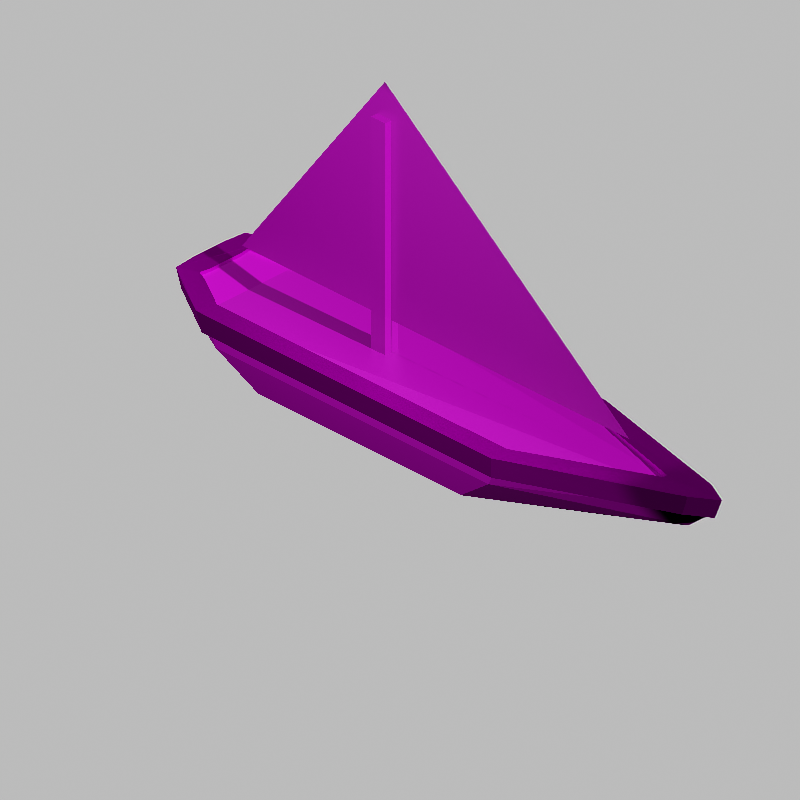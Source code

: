 # Source: isometricDemo.blend  (saved by Blender 4.2.66; exported with 4.5.12 LTS)
import bpy
from mathutils import Matrix  # noqa: F401  (used for matrix-valued properties, if any)

bpy.ops.wm.read_factory_settings(use_empty=True)
scene = bpy.context.scene
scene.name = 'Scene'

# ---- collections
col_collection = bpy.data.collections.new('Collection'); scene.collection.children.link(col_collection)
col_lighting = bpy.data.collections.new('Lighting'); scene.collection.children.link(col_lighting)
col_lighting_v2 = bpy.data.collections.new('Lighting V2'); scene.collection.children.link(col_lighting_v2)

# ---- images (referenced by path relative to the original .blend; pixels are not part of the script)
import os
ASSET_DIR = os.environ.get("B2B_ASSET_DIR", "")  # directory of the original .blend (textures are referenced by path, not embedded)
HERE = os.path.dirname(os.path.abspath(__file__))  # packed textures are extracted next to this script under _unpacked/

def load_image(name, relpath, width, height, colorspace="sRGB"):
    """Load a texture the original file referenced (path relative to the .blend, or extracted next to this script)."""
    p = next((c for c in (os.path.join(HERE, relpath), os.path.join(ASSET_DIR, relpath)) if relpath and os.path.exists(c)), "")
    if p:
        img = bpy.data.images.load(p, check_existing=True)
        img.name = name
    else:  # same state as the original file: an image datablock whose file is absent (Cycles renders it pink)
        img = bpy.data.images.new(name, width, height)
        img.source = "FILE"
        img.filepath = "//" + (relpath or name)
    img.colorspace_settings.name = colorspace
    return img
img_boat_txture_png = load_image('boat_txture.png', 'boat_txture.png', 1024, 1024, 'sRGB')

# ---- materials (node trees are filled in below, after node groups)
mat_material = bpy.data.materials.new('Material')
mat_material.alpha_threshold = 0.0
mat_material.roughness = 0.5
mat_material.line_color = (0.0, 0.0, 0.0, 1.0)
mat_material_001 = bpy.data.materials.new('Material.001')

# ---- node groups
ng_nonprincipled_bsdf = bpy.data.node_groups.new('NonPrincipled BSDF', 'ShaderNodeTree')
_s = ng_nonprincipled_bsdf.interface.new_socket(name='Shader', in_out='OUTPUT', socket_type='NodeSocketShader')
_s = ng_nonprincipled_bsdf.interface.new_socket(name='Diffuse Color', in_out='INPUT', socket_type='NodeSocketColor')
_s.default_value = (0.7991, 0.7991, 0.7991, 1.0)
_s = ng_nonprincipled_bsdf.interface.new_socket(name='Diffuse Intensity', in_out='INPUT', socket_type='NodeSocketFloat')
_s.subtype = 'FACTOR'
_s.default_value = 0.8
_s.min_value = 0.0
_s.max_value = 1.0
_s = ng_nonprincipled_bsdf.interface.new_socket(name='Specular Color', in_out='INPUT', socket_type='NodeSocketColor')
_s.default_value = (1.0, 1.0, 1.0, 1.0)
_s = ng_nonprincipled_bsdf.interface.new_socket(name='Specular Intensity', in_out='INPUT', socket_type='NodeSocketFloat')
_s.subtype = 'FACTOR'
_s.default_value = 0.5
_s.min_value = 0.0
_s.max_value = 1.0
_s = ng_nonprincipled_bsdf.interface.new_socket(name='Specular Hardness', in_out='INPUT', socket_type='NodeSocketFloat')
_s.subtype = 'FACTOR'
_s.default_value = 50.0
_s.min_value = 1.0
_s.max_value = 511.0
_s = ng_nonprincipled_bsdf.interface.new_socket(name='Diffuse Alpha', in_out='INPUT', socket_type='NodeSocketFloat')
_s.subtype = 'FACTOR'
_s.default_value = 1.0
_s.min_value = 0.0
_s.max_value = 1.0
_s = ng_nonprincipled_bsdf.interface.new_socket(name='Specular Alpha', in_out='INPUT', socket_type='NodeSocketFloat')
_s.subtype = 'FACTOR'
_s.default_value = 1.0
_s.min_value = 0.0
_s.max_value = 1.0
_s = ng_nonprincipled_bsdf.interface.new_socket(name='Normal', in_out='INPUT', socket_type='NodeSocketVector')
_s.min_value = -1.0
_s.max_value = 1.0
_s.hide_value = True
_N = ng_nonprincipled_bsdf.nodes; _L = ng_nonprincipled_bsdf.links
n0 = _N.new('NodeFrame'); n0.name = 'Frame'; n0.location = (-337, -589)
n0.label = 'Shininess to Roughness'
n0.width = 576
n1 = _N.new('NodeFrame'); n1.name = 'Frame.001'; n1.location = (-501, -143)
n1.label = 'Specular Energy Transform'
n1.width = 929
n2 = _N.new('ShaderNodeMath'); n2.name = 'Math.005'; n2.location = (-673, -451)
n2.operation = 'DIVIDE'
n2.inputs[1].default_value = 4.0
n2.inputs[2].default_value = 0.0
n3 = _N.new('ShaderNodeMath'); n3.name = 'Math.002'; n3.location = (30, -32)
n3.inputs[1].default_value = 2.0
n3.inputs[2].default_value = 0.0
n4 = _N.new('ShaderNodeMath'); n4.name = 'Math.004'; n4.location = (406, -35)
n4.operation = 'SQRT'
n4.use_clamp = True
n4.inputs[1].default_value = 2.0
n4.inputs[2].default_value = 0.0
n5 = _N.new('ShaderNodeMath'); n5.name = 'Math.003'; n5.location = (218, -30)
n5.operation = 'DIVIDE'
n5.inputs[0].default_value = 2.0
n5.inputs[2].default_value = 0.0
n6 = _N.new('ShaderNodeBsdfDiffuse'); n6.name = 'Diffuse BSDF'; n6.location = (685, 64)
n7 = _N.new('ShaderNodeMix'); n7.name = 'Mix'; n7.location = (687, -148)
n7.data_type = 'RGBA'
n7.inputs[7].default_value = (1.0, 1.0, 1.0, 1.0)
n8 = _N.new('ShaderNodeBsdfTransparent'); n8.name = 'Transparent BSDF'; n8.location = (685, -65)
n9 = _N.new('ShaderNodeBsdfAnisotropic'); n9.name = 'Glossy BSDF'; n9.location = (680, -322)
n9.distribution = 'GGX'
n10 = _N.new('ShaderNodeAddShader'); n10.name = 'Add Shader'; n10.location = (1087, 8)
n11 = _N.new('NodeGroupOutput'); n11.name = 'Group Output'; n11.location = (1297, 3)
n12 = _N.new('ShaderNodeMixShader'); n12.name = 'Mix Shader'; n12.location = (895, 78)
n12.label = 'Diffuse'
n13 = _N.new('ShaderNodeMixShader'); n13.name = 'Mix Shader.001'; n13.location = (897, -121)
n13.label = 'Specular'
n14 = _N.new('NodeGroupInput'); n14.name = 'Group Input.002'; n14.location = (449, -73)
n14.width = 134
n15 = _N.new('ShaderNodeMix'); n15.name = 'Mix.001'; n15.location = (441, 113)
n15.label = 'Diffuse Energy'
n15.data_type = 'RGBA'
n15.blend_type = 'MULTIPLY'
n15.inputs[0].default_value = 1.0
n16 = _N.new('NodeGroupInput'); n16.name = 'Group Input'; n16.location = (240, 114)
n16.width = 134
n17 = _N.new('NodeGroupInput'); n17.name = 'Group Input.003'; n17.location = (-884, -289)
n17.width = 134
n18 = _N.new('ShaderNodeMix'); n18.name = 'Mix.002'; n18.location = (566, -175)
n18.data_type = 'RGBA'
n19 = _N.new('ShaderNodeMath'); n19.name = 'Math.001'; n19.location = (375, -51)
n19.operation = 'MULTIPLY'
n19.inputs[1].default_value = 3.142
n19.inputs[2].default_value = 0.0
n20 = _N.new('NodeGroupInput'); n20.name = 'Group Input.001'; n20.location = (35, -188)
n20.width = 134
n21 = _N.new('ShaderNodeMath'); n21.name = 'Math.006'; n21.location = (381, -213)
n21.operation = 'MULTIPLY'
n21.inputs[1].default_value = 0.9
n21.inputs[2].default_value = 0.0
n22 = _N.new('ShaderNodeMath'); n22.name = 'Math.007'; n22.location = (207, -221)
n22.operation = 'SUBTRACT'
n22.inputs[0].default_value = 1.0
n22.inputs[2].default_value = 0.0
n23 = _N.new('ShaderNodeMath'); n23.name = 'Math'; n23.location = (30, -30)
n23.operation = 'DIVIDE'
n23.inputs[2].default_value = 0.0
n24 = _N.new('ShaderNodeMix'); n24.name = 'Mix.003'; n24.location = (759, -170)
n24.label = 'Specular Energy'
n24.data_type = 'RGBA'
n24.blend_type = 'MULTIPLY'
n24.inputs[0].default_value = 1.0
n3.parent = n0
n4.parent = n0
n5.parent = n0
n18.parent = n1
n19.parent = n1
n20.parent = n1
n21.parent = n1
n22.parent = n1
n23.parent = n1
n24.parent = n1
_L.new(n9.outputs[0], n13.inputs[2])
_L.new(n15.outputs[2], n6.inputs[0])
_L.new(n5.outputs[0], n4.inputs[0])
_L.new(n3.outputs[0], n5.inputs[1])
_L.new(n4.outputs[0], n9.inputs[1])
_L.new(n16.outputs[1], n15.inputs[7])
_L.new(n23.outputs[0], n19.inputs[0])
_L.new(n8.outputs[0], n12.inputs[1])
_L.new(n16.outputs[0], n15.inputs[6])
_L.new(n2.outputs[0], n3.inputs[0])
_L.new(n2.outputs[0], n23.inputs[1])
_L.new(n6.outputs[0], n12.inputs[2])
_L.new(n12.outputs[0], n10.inputs[0])
_L.new(n10.outputs[0], n11.inputs[0])
_L.new(n20.outputs[2], n18.inputs[6])
_L.new(n18.outputs[2], n24.inputs[6])
_L.new(n19.outputs[0], n24.inputs[7])
_L.new(n24.outputs[2], n9.inputs[0])
_L.new(n21.outputs[0], n18.inputs[0])
_L.new(n22.outputs[0], n21.inputs[0])
_L.new(n20.outputs[5], n22.inputs[1])
_L.new(n20.outputs[0], n18.inputs[7])
_L.new(n13.outputs[0], n10.inputs[1])
_L.new(n8.outputs[0], n13.inputs[1])
_L.new(n7.outputs[2], n13.inputs[0])
_L.new(n14.outputs[5], n7.inputs[0])
_L.new(n14.outputs[6], n7.inputs[6])
_L.new(n14.outputs[7], n9.inputs[4])
_L.new(n14.outputs[7], n6.inputs[2])
_L.new(n14.outputs[5], n12.inputs[0])
_L.new(n17.outputs[4], n2.inputs[0])
_L.new(n17.outputs[3], n23.inputs[0])
n11.is_active_output = True
ng_simple_background = bpy.data.node_groups.new('Simple Background', 'ShaderNodeTree')
_s = ng_simple_background.interface.new_socket(name='Background', in_out='OUTPUT', socket_type='NodeSocketShader')
_s = ng_simple_background.interface.new_socket(name='Sky Color', in_out='INPUT', socket_type='NodeSocketColor')
_s.default_value = (0.5, 0.5, 0.5, 1.0)
_s = ng_simple_background.interface.new_socket(name='Ambient Color', in_out='INPUT', socket_type='NodeSocketColor')
_s.default_value = (0.2168, 0.2168, 0.2168, 1.0)
_s = ng_simple_background.interface.new_socket(name='Strength', in_out='INPUT', socket_type='NodeSocketFloat')
_s.default_value = 1.0
_s.min_value = -1e+04
_s.max_value = 1e+04
_N = ng_simple_background.nodes; _L = ng_simple_background.links
n0 = _N.new('NodeFrame'); n0.name = 'Frame'; n0.location = (-292, -205)
n0.label = 'Remove Specular Contribution from Environment'
n0.width = 487
n1 = _N.new('NodeFrame'); n1.name = 'Frame.001'; n1.location = (-313, 176)
n1.label = 'Make Ambient Light Solid Color'
n1.width = 550
n2 = _N.new('ShaderNodeLightPath'); n2.name = 'Light Path'; n2.location = (30, -30)
n3 = _N.new('ShaderNodeMix'); n3.name = 'Mix'; n3.location = (380, -33)
n3.data_type = 'RGBA'
n4 = _N.new('ShaderNodeLightPath'); n4.name = 'Light Path.001'; n4.location = (30, -30)
n5 = _N.new('ShaderNodeInvert'); n5.name = 'Invert'; n5.location = (317, -34)
n6 = _N.new('ShaderNodeBackground'); n6.name = 'Background'; n6.location = (432, 5)
n7 = _N.new('NodeGroupOutput'); n7.name = 'Group Output'; n7.location = (631, 1)
n8 = _N.new('ShaderNodeMix'); n8.name = 'Mix.001'; n8.location = (244, -61)
n8.data_type = 'RGBA'
n8.blend_type = 'MULTIPLY'
n8.inputs[0].default_value = 1.0
n9 = _N.new('NodeGroupInput'); n9.name = 'Group Input'; n9.location = (-663, 36)
n2.parent = n0
n3.parent = n1
n4.parent = n1
n5.parent = n0
_L.new(n6.outputs[0], n7.inputs[0])
_L.new(n9.outputs[0], n3.inputs[6])
_L.new(n2.outputs[3], n5.inputs[1])
_L.new(n4.outputs[2], n3.inputs[0])
_L.new(n3.outputs[2], n6.inputs[0])
_L.new(n9.outputs[1], n3.inputs[7])
_L.new(n8.outputs[2], n6.inputs[1])
_L.new(n5.outputs[0], n8.inputs[7])
_L.new(n9.outputs[2], n8.inputs[6])
n7.is_active_output = True

# ---- material node trees
mat_material.use_nodes = True; mat_material.node_tree.nodes.clear()
_N = mat_material.node_tree.nodes; _L = mat_material.node_tree.links
n0 = _N.new('ShaderNodeOutputMaterial'); n0.name = 'Material Output'; n0.location = (350, 317)
n1 = _N.new('ShaderNodeTexImage'); n1.name = 'Image Texture'; n1.location = (-257, 331)
n1.image = img_boat_txture_png
n1.interpolation = 'Closest'
n2 = _N.new('ShaderNodeGroup'); n2.name = 'Group'; n2.location = (77, 326)
n2.node_tree = ng_nonprincipled_bsdf
n2.inputs[1].default_value = 0.8
n2.inputs[2].default_value = (1.0, 1.0, 1.0, 1.0)
n2.inputs[3].default_value = 0.5
n2.inputs[4].default_value = 50.0
n2.inputs[5].default_value = 1.0
n2.inputs[6].default_value = 1.0
n2.inputs[7].default_value = (0.0, 0.0, 0.0)
_L.new(n2.outputs[0], n0.inputs[0])
_L.new(n1.outputs[0], n2.inputs[0])
n0.is_active_output = True
mat_material_001.use_nodes = True; mat_material_001.node_tree.nodes.clear()
_N = mat_material_001.node_tree.nodes; _L = mat_material_001.node_tree.links
n0 = _N.new('ShaderNodeOutputMaterial'); n0.name = 'Material Output'; n0.location = (295, 237)
n1 = _N.new('ShaderNodeTexImage'); n1.name = 'Image Texture'; n1.location = (-549, 272)
n1.image = img_boat_txture_png
n2 = _N.new('ShaderNodeBsdfAnisotropic'); n2.name = 'Glossy BSDF'; n2.location = (24, 240)
n2.distribution = 'GGX'
n2.inputs[1].default_value = 0.5882
_L.new(n2.outputs[0], n0.inputs[0])
_L.new(n1.outputs[0], n2.inputs[0])
n0.is_active_output = True

# ---- world
world_world = bpy.data.worlds.new('World'); scene.world = world_world
world_world.use_nodes = True; world_world.node_tree.nodes.clear()
_N = world_world.node_tree.nodes; _L = world_world.node_tree.links
n0 = _N.new('ShaderNodeOutputWorld'); n0.name = 'World Output'; n0.location = (295, 317)
n1 = _N.new('ShaderNodeGroup'); n1.name = 'Group'; n1.location = (70, 315)
n1.node_tree = ng_simple_background
n1.inputs[0].default_value = (0.5, 0.5, 0.5, 1.0)
n1.inputs[1].default_value = (0.0, 0.0, 0.0, 1.0)
n1.inputs[2].default_value = 1.0
_L.new(n1.outputs[0], n0.inputs[0])
n0.is_active_output = True
world_world.color = (0.05088, 0.05088, 0.05088)
world_world.sun_shadow_jitter_overblur = 0.0

# ---- cameras
cam_camera_001 = bpy.data.cameras.new('Camera.001')
cam_camera_001.type = 'ORTHO'
cam_camera_001.clip_start = 1.0
cam_camera_001.sensor_width = 35.0
cam_camera_001.sensor_height = 35.0
cam_camera_001.ortho_scale = 5.0

# ---- lights
light_light = bpy.data.lights.new('Light', 'SPOT')
light_light.color = (1.0, 0.6539, 0.02166)
light_light.energy = 980.7
light_light.shadow_soft_size = 0.1
light_light.spot_size = 1.493
light_light_001 = bpy.data.lights.new('Light.001', 'SPOT')
light_light_001.color = (0.2418, 0.1614, 0.007706)
light_light_001.use_shadow = False
light_light_001.energy = 980.7
light_light_001.shadow_soft_size = 0.1
light_light_001.spot_size = 1.493
light_sun = bpy.data.lights.new('Sun', 'SUN')
light_sun.energy = 2.0
light_spot = bpy.data.lights.new('Spot', 'SPOT')
light_spot.use_shadow = False
light_spot.energy = 455.6
light_spot_001 = bpy.data.lights.new('Spot.001', 'SPOT')
light_spot_001.use_shadow = False
light_spot_001.energy = 178.3

# ---- meshes
me_cube = bpy.data.meshes.new('Cube')
me_cube.from_pydata([(1.206, 0.4246, 0.05621), (0.8549, 0.3153, -0.2114), (1.206, -0.4246, 0.05621), (0.8549, -0.3153, -0.2114), (-1.206, 0.4246, 0.05621), (-0.9365, 0.3153, -0.2114), (-1.206, -0.4246, 0.05621), (-0.9365, -0.3153, -0.2114), (-1.171, 0.1919, -0.2114), (-1.171, -0.1919, -0.2114), (-1.522, -0.2584, 0.05621), (-1.522, 0.2584, 0.05621), (2.544, 0.0, 0.1312), (1.735, 0.01166, -0.1192), (1.306, -0.4246, 0.2459), (-1.283, -0.4246, 0.2459), (-1.283, 0.4246, 0.2459), (1.306, 0.4246, 0.2459), (-1.622, 0.2584, 0.3149), (-1.622, -0.2584, 0.3149), (2.774, 0.0, 0.3149), (1.309, -0.4246, 0.296), (-1.28, -0.4246, 0.296), (-1.28, 0.4246, 0.296), (1.309, 0.4246, 0.296), (-1.619, 0.2584, 0.365), (-1.619, -0.2584, 0.365), (2.777, 0.0, 0.365), (1.299, -0.3568, 0.1711), (1.299, -0.4957, 0.1706), (1.313, -0.5096, 0.3206), (1.297, -0.3575, 0.3211), (-1.273, -0.3575, 0.1707), (-1.256, -0.4936, 0.1717), (-1.293, -0.5089, 0.321), (-1.259, -0.3597, 0.32), (-1.273, 0.3575, 0.1707), (-1.256, 0.4936, 0.1717), (-1.293, 0.5089, 0.321), (-1.259, 0.3597, 0.32), (1.299, 0.3568, 0.1711), (1.299, 0.4957, 0.1706), (1.313, 0.5096, 0.3206), (1.297, 0.3575, 0.3211), (-1.571, 0.2209, 0.2319), (-1.636, 0.2944, 0.2499), (-1.673, 0.3063, 0.398), (-1.547, 0.225, 0.38), (-1.571, -0.2209, 0.2319), (-1.636, -0.2944, 0.2499), (-1.673, -0.3063, 0.398), (-1.547, -0.2249, 0.38), (2.784, -0.0005624, 0.2838), (2.844, 0.0002872, 0.4352), (-1.559, 0.1318, 0.2295), (-1.685, 0.1318, 0.4004), (-1.536, 0.1318, 0.3778), (-1.49, 0.2478, 0.2154), (-1.528, 0.3925, 0.3684), (-1.463, 0.2547, 0.3628), (-1.49, -0.2478, 0.2154), (-1.528, -0.3924, 0.3684), (-1.463, -0.2547, 0.3628), (-1.559, -0.1318, 0.2295), (-1.685, -0.1318, 0.4004), (-1.536, -0.1318, 0.3778), (2.354, 0.01698, 0.2561), (2.345, 0.01902, 0.4058), (2.595, 0.1017, 0.2715), (2.649, 0.1065, 0.4227), (2.354, -0.01814, 0.2562), (2.345, -0.01846, 0.406), (2.595, -0.1029, 0.2726), (2.649, -0.1059, 0.4239), (-0.1963, -0.06022, 0.256), (-0.1963, -0.06022, 1.987), (-0.1963, 0.06022, 0.256), (-0.1963, 0.06022, 1.987), (-0.07585, -0.06022, 0.256), (-0.07585, -0.06022, 1.987), (-0.07585, 0.06022, 0.256), (-0.07585, 0.06022, 1.987), (-1.395, 4.371e-08, 0.5433), (2.031, 4.371e-08, 0.5433), (-0.1334, -4.371e-08, 2.239)], [], [(10, 6, 15, 19), (3, 2, 6, 7), (9, 10, 11, 8), (5, 4, 0, 1), (22, 23, 25, 26), (4, 5, 8, 11), (7, 6, 10, 9), (1, 0, 12, 13), (4, 11, 18, 16), (2, 12, 20, 14), (3, 13, 12, 2), (12, 0, 17, 20), (11, 10, 19, 18), (16, 18, 25, 23), (18, 19, 26, 25), (16, 23, 24, 17, 0, 4), (19, 15, 22, 26), (20, 17, 24, 27), (21, 27, 24, 23, 22), (6, 2, 14, 21, 22, 15), (14, 20, 27, 21), (65, 63, 54, 56), (36, 40, 43, 39), (28, 31, 71, 70), (59, 57, 36, 39), (47, 59, 39, 38, 58, 46, 55, 64, 50, 61, 34, 35, 62, 51, 65, 56), (30, 34, 33, 29), (28, 32, 35, 31), (37, 36, 57, 44, 54, 63, 48, 60, 32, 33, 49, 45), (56, 54, 44, 47), (38, 42, 41, 37), (35, 32, 60, 62), (30, 29, 72, 73), (33, 34, 61, 50, 49), (47, 44, 57, 59), (64, 55, 46, 45, 49, 50), (62, 60, 48, 51), (51, 48, 63, 65), (40, 66, 67, 43), (31, 35, 34, 30, 73, 53, 69, 42, 38, 39, 43, 67, 71), (68, 69, 53, 52), (42, 69, 68, 41), (41, 68, 52, 72, 29, 33, 32, 28, 70, 66, 40, 36, 37), (66, 70, 71, 67), (58, 38, 37, 45, 46), (52, 53, 73, 72), (74, 75, 77, 76), (76, 77, 81, 80), (80, 81, 79, 78), (78, 79, 75, 74), (76, 80, 78, 74), (81, 77, 75, 79), (7, 9, 8, 5, 1, 13, 3), (82, 83, 84)])
me_cube.polygons.foreach_set('material_index', [0, 0, 0, 0, 0, 0, 0, 0, 0, 0, 0, 0, 0, 0, 0, 0, 0, 0, 0, 0, 0, 1, 1, 0, 1, 1, 1, 0, 1, 1, 1, 1, 1, 1, 1, 1, 1, 1, 1, 1, 1, 1, 1, 0, 1, 1, 0, 0, 0, 0, 0, 0, 0, 0])
_uv = me_cube.uv_layers.new(name='UVMap')
_uv.uv.foreach_set('vector', [0.862, 0.6818, 0.862, 0.6818, 0.862, 0.6818, 0.862, 0.6818, 0.8267, 0.6465, 0.862, 0.6465, 0.862, 0.6818, 0.8267, 0.6818, 0.8267, 0.5406, 0.862, 0.5406, 0.862, 0.5759, 0.8267, 0.5759, 0.8267, 0.5759, 0.862, 0.5759, 0.862, 0.6112, 0.8267, 0.6112, 0.8973, 0.6465, 0.8973, 0.6112, 0.8973, 0.6112, 0.8973, 0.6465, 0.862, 0.5759, 0.8267, 0.5759, 0.8267, 0.5759, 0.862, 0.5759, 0.8267, 0.6818, 0.862, 0.6818, 0.862, 0.6818, 0.8267, 0.6818, 0.8267, 0.6112, 0.862, 0.6112, 0.7737, 0.5406, 0.7737, 0.5406, 0.862, 0.5759, 0.862, 0.5759, 0.862, 0.5759, 0.862, 0.5759, 0.862, 0.6465, 0.7737, 0.5406, 0.7737, 0.5406, 0.862, 0.6465, 0.8267, 0.6465, 0.7737, 0.5406, 0.7737, 0.5406, 0.862, 0.6465, 0.7737, 0.5406, 0.862, 0.6112, 0.862, 0.6112, 0.7737, 0.5406, 0.862, 0.5759, 0.862, 0.5406, 0.862, 0.5406, 0.862, 0.5759, 0.6017, 0.2966, 0.6017, 0.2966, 0.6017, 0.2966, 0.6017, 0.2966, 0.6017, 0.2966, 0.6017, 0.09326, 0.6017, 0.09326, 0.6017, 0.2966, 0.862, 0.5759, 0.862, 0.5759, 0.862, 0.6112, 0.862, 0.6112, 0.862, 0.6112, 0.862, 0.5759, 0.6017, 0.9067, 0.6017, 0.9067, 0.6017, 0.9067, 0.6017, 0.9067, 0.09326, 0.09326, 0.6017, 0.5, 0.6017, 0.5, 0.09326, 0.09326, 0.862, 0.6465, 0.7737, 0.5406, 0.862, 0.6112, 0.8973, 0.6112, 0.8973, 0.6465, 0.862, 0.6818, 0.862, 0.6465, 0.862, 0.6465, 0.862, 0.6465, 0.862, 0.6818, 0.862, 0.6818, 0.6017, 0.7034, 0.09326, 0.09326, 0.09326, 0.09326, 0.6017, 0.7034, 0.4939, 0.4868, 0.4939, 0.4868, 0.4939, 0.4868, 0.4939, 0.4868, 0.4939, 0.4868, 0.4939, 0.4868, 0.4939, 0.4868, 0.4939, 0.4868, 0.4939, 0.4868, 0.4939, 0.4868, 0.4939, 0.4868, 0.4939, 0.4868, 0.4939, 0.4868, 0.4939, 0.4868, 0.4939, 0.4868, 0.4939, 0.4868, 0.4939, 0.4868, 0.4939, 0.4868, 0.4939, 0.4868, 0.4939, 0.4868, 0.4939, 0.4868, 0.4939, 0.4868, 0.4939, 0.4868, 0.4939, 0.4868, 0.4939, 0.4868, 0.4939, 0.4868, 0.4939, 0.4868, 0.4939, 0.4868, 0.4939, 0.4868, 0.4939, 0.4868, 0.4939, 0.4868, 0.4939, 0.4868, 0.4939, 0.4868, 0.4939, 0.4868, 0.4939, 0.4868, 0.4939, 0.4868, 0.4939, 0.4868, 0.4939, 0.4868, 0.4939, 0.4868, 0.4939, 0.4868, 0.4939, 0.4868, 0.4939, 0.4868, 0.4939, 0.4868, 0.4939, 0.4868, 0.4939, 0.4868, 0.4939, 0.4868, 0.4939, 0.4868, 0.4939, 0.4868, 0.4939, 0.4868, 0.4939, 0.4868, 0.4939, 0.4868, 0.4939, 0.4868, 0.4939, 0.4868, 0.4939, 0.4868, 0.4939, 0.4868, 0.4939, 0.4868, 0.4939, 0.4868, 0.4939, 0.4868, 0.4939, 0.4868, 0.4939, 0.4868, 0.4939, 0.4868, 0.4939, 0.4868, 0.4939, 0.4868, 0.4939, 0.4868, 0.4939, 0.4868, 0.4939, 0.4868, 0.4939, 0.4868, 0.4939, 0.4868, 0.4939, 0.4868, 0.4939, 0.4868, 0.4939, 0.4868, 0.4939, 0.4868, 0.4939, 0.4868, 0.4939, 0.4868, 0.4939, 0.4868, 0.4939, 0.4868, 0.4939, 0.4868, 0.4939, 0.4868, 0.4939, 0.4868, 0.4939, 0.4868, 0.4939, 0.4868, 0.4939, 0.4868, 0.4939, 0.4868, 0.4939, 0.4868, 0.4939, 0.4868, 0.4939, 0.4868, 0.4939, 0.4868, 0.4939, 0.4868, 0.4939, 0.4868, 0.4939, 0.4868, 0.4939, 0.4868, 0.4939, 0.4868, 0.4939, 0.4868, 0.4939, 0.4868, 0.4939, 0.4868, 0.4939, 0.4868, 0.4939, 0.4868, 0.4939, 0.4868, 0.4939, 0.4868, 0.4939, 0.4868, 0.4939, 0.4868, 0.4939, 0.4868, 0.4939, 0.4868, 0.4939, 0.4868, 0.4939, 0.4868, 0.4939, 0.4868, 0.4939, 0.4868, 0.4939, 0.4868, 0.4939, 0.4868, 0.4939, 0.4868, 0.4939, 0.4868, 0.4939, 0.4868, 0.4939, 0.4868, 0.4939, 0.4868, 0.4939, 0.4868, 0.4939, 0.4868, 0.4939, 0.4868, 0.4939, 0.4868, 0.4939, 0.4868, 0.4939, 0.4868, 0.4939, 0.4868, 0.4939, 0.4868, 0.4939, 0.4868, 0.4939, 0.4868, 0.4939, 0.4868, 0.4939, 0.4868, 0.4939, 0.4868, 0.4939, 0.4868, 0.4939, 0.4868, 0.4939, 0.4868, 0.4939, 0.4868, 0.4939, 0.4868, 0.4939, 0.4868, 0.4939, 0.4868, 0.4939, 0.4868, 0.4939, 0.4868, 0.4939, 0.4868, 0.4939, 0.4868, 0.4939, 0.4868, 0.4939, 0.4868, 0.4939, 0.4868, 0.4939, 0.4868, 0.7898, 0.4513, 0.8398, 0.4513, 0.8398, 0.5013, 0.7898, 0.5013, 0.7898, 0.5013, 0.8398, 0.5013, 0.8398, 0.5513, 0.7898, 0.5513, 0.7898, 0.5513, 0.8398, 0.5513, 0.8398, 0.6013, 0.7898, 0.6013, 0.7898, 0.6013, 0.8398, 0.6013, 0.8398, 0.6513, 0.7898, 0.6513, 0.1949, 0.5, 0.3983, 0.5, 0.3983, 0.7034, 0.1949, 0.7034, 0.8398, 0.5513, 0.8898, 0.5513, 0.8898, 0.6013, 0.8398, 0.6013, 0.7914, 0.6465, 0.7914, 0.6465, 0.7914, 0.6112, 0.7914, 0.6112, 0.8267, 0.6112, 0.7737, 0.5406, 0.8267, 0.6465, 0.03801, 0.4443, 0.2776, 0.4443, 0.1418, 0.684])
me_cube.materials.append(mat_material)
me_cube.materials.append(mat_material_001)
me_cube.use_mirror_vertex_groups = False
me_cube.update()

# ---- objects
ob_cube = bpy.data.objects.new('Cube', me_cube)
ob_camera = bpy.data.objects.new('Camera', cam_camera_001)
ob_light = bpy.data.objects.new('Light', light_light)
ob_light_001 = bpy.data.objects.new('Light.001', light_light_001)
ob_sun = bpy.data.objects.new('Sun', light_sun)
ob_spot = bpy.data.objects.new('Spot', light_spot)
ob_spot_001 = bpy.data.objects.new('Spot.001', light_spot_001)

# ---- transforms, parenting, visibility, modifiers, constraints
ob_cube.location = (0.0, 0.0, 0.0)
ob_cube.rotation_euler = (0.0, 0.0, 6.283)
ob_cube.lock_rotations_4d = False
ob_cube.empty_display_type = 'ARROWS'
ob_cube.lineart.crease_threshold = 0.0
ob_camera.location = (6.464, -6.464, 5.278)
ob_camera.rotation_euler = (1.047, 0.0, 0.7854)
ob_camera.scale = (0.4138, 1.0, 1.0)
ob_light.location = (-1.654, -4.611, 4.447)
ob_light.rotation_euler = (0.09781, 0.9507, -1.963)
ob_light.lock_rotations_4d = False
ob_light.empty_display_type = 'ARROWS'
ob_light.color = (0.0, 0.0, 0.0, 0.0)
ob_light.lineart.crease_threshold = 0.0
ob_light_001.location = (-0.7921, 3.343, 4.256)
ob_light_001.rotation_euler = (0.7295, -0.3903, -2.151)
ob_light_001.lock_rotations_4d = False
ob_light_001.empty_display_type = 'ARROWS'
ob_light_001.color = (0.0, 0.0, 0.0, 0.0)
ob_light_001.lineart.crease_threshold = 0.0
ob_sun.location = (7.367, 3.22e-07, 4.253)
ob_sun.rotation_euler = (1.047, 0.0, 1.571)
ob_spot.location = (0.0, -5.088, 3.18)
ob_spot.rotation_euler = (1.012, 0.0, 0.0)
ob_spot_001.location = (-5.388, 2.355e-07, 4.209)
ob_spot_001.rotation_euler = (0.9076, 0.0, -1.571)

# ---- collection membership
col_collection.objects.link(ob_cube)
col_collection.objects.link(ob_camera)
col_lighting.objects.link(ob_light)
col_lighting.objects.link(ob_light_001)
col_lighting_v2.objects.link(ob_sun)
col_lighting_v2.objects.link(ob_spot)
col_lighting_v2.objects.link(ob_spot_001)
def _layer_coll(name, lc=None):
    lc = lc or bpy.context.view_layer.layer_collection
    for c in lc.children:
        if c.name == name: return c
        r = _layer_coll(name, c)
        if r: return r
_layer_coll('Lighting').exclude = True

# ---- scene / render settings (as saved in the file)
scene.camera = ob_camera
scene.frame_start = 1; scene.frame_end = 90; scene.frame_set(90)
scene.render.engine = 'CYCLES'
scene.render.image_settings.compression = 0
scene.render.resolution_x = 256
scene.render.resolution_y = 256
scene.render.film_transparent = True
scene.render.bake_margin = 0
scene.cycles.samples = 10
scene.cycles.use_adaptive_sampling = False
scene.cycles.max_bounces = 1
scene.cycles.diffuse_bounces = 0
scene.cycles.glossy_bounces = 1
scene.cycles.transmission_bounces = 0
scene.cycles.transparent_max_bounces = 1
scene.cycles.filter_width = 0.01
scene.eevee.taa_render_samples = 1
scene.view_settings.look = 'Medium High Contrast'
scene.view_settings.view_transform = 'Standard'
bpy.context.view_layer.update()
